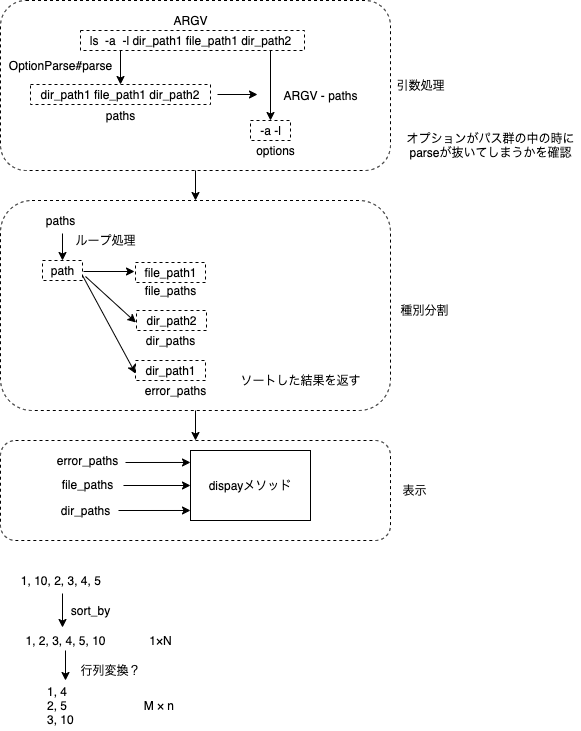

The diagram above was exported from draw.io. Its source (the exported page's mxGraphModel, read from the mxfile embedded in the PNG):
<mxGraphModel dx="301" dy="440" grid="1" gridSize="10" guides="1" tooltips="1" connect="1" arrows="1" fold="1" page="1" pageScale="1" pageWidth="827" pageHeight="1169" math="0" shadow="0">
  <root>
    <mxCell id="0" />
    <mxCell id="1" parent="0" />
    <mxCell id="53" value="" style="rounded=1;whiteSpace=wrap;html=1;dashed=1;labelBackgroundColor=#;fontSize=12;strokeColor=default;fillColor=none;" parent="1" vertex="1">
      <mxGeometry x="20" y="500" width="390" height="100" as="geometry" />
    </mxCell>
    <mxCell id="38" value="" style="rounded=1;whiteSpace=wrap;html=1;dashed=1;labelBackgroundColor=#;fontSize=12;strokeColor=default;fillColor=none;" parent="1" vertex="1">
      <mxGeometry x="20" y="260" width="390" height="210" as="geometry" />
    </mxCell>
    <mxCell id="46" style="edgeStyle=none;html=1;exitX=0.5;exitY=1;exitDx=0;exitDy=0;entryX=0.5;entryY=0;entryDx=0;entryDy=0;fontSize=12;" parent="1" source="32" target="38" edge="1">
      <mxGeometry relative="1" as="geometry" />
    </mxCell>
    <mxCell id="32" value="" style="rounded=1;whiteSpace=wrap;html=1;dashed=1;labelBackgroundColor=#;fontSize=12;strokeColor=default;fillColor=none;" parent="1" vertex="1">
      <mxGeometry x="20" y="60" width="390" height="170" as="geometry" />
    </mxCell>
    <mxCell id="6" value="ls&amp;nbsp; -a&amp;nbsp; -l dir_path1 file_path1 dir_path2" style="text;html=1;align=center;verticalAlign=middle;resizable=0;points=[];autosize=1;strokeColor=none;fillColor=none;" parent="1" vertex="1">
      <mxGeometry x="100" y="90" width="220" height="20" as="geometry" />
    </mxCell>
    <mxCell id="7" value="" style="rounded=0;whiteSpace=wrap;html=1;fillColor=none;dashed=1;" parent="1" vertex="1">
      <mxGeometry x="100" y="90" width="224" height="20" as="geometry" />
    </mxCell>
    <mxCell id="8" value="ARGV" style="text;html=1;align=center;verticalAlign=middle;resizable=0;points=[];autosize=1;strokeColor=none;fillColor=none;" parent="1" vertex="1">
      <mxGeometry x="185" y="70" width="50" height="20" as="geometry" />
    </mxCell>
    <mxCell id="9" value="" style="endArrow=classic;html=1;entryX=0.5;entryY=0;entryDx=0;entryDy=0;" parent="1" target="13" edge="1">
      <mxGeometry width="50" height="50" relative="1" as="geometry">
        <mxPoint x="140" y="110" as="sourcePoint" />
        <mxPoint x="140" y="130" as="targetPoint" />
      </mxGeometry>
    </mxCell>
    <mxCell id="13" value="&lt;span&gt;dir_path1 file_path1 dir_path2&lt;/span&gt;" style="rounded=0;whiteSpace=wrap;html=1;fillColor=none;dashed=1;" parent="1" vertex="1">
      <mxGeometry x="50" y="144" width="180" height="20" as="geometry" />
    </mxCell>
    <mxCell id="15" value="paths" style="text;html=1;align=center;verticalAlign=middle;resizable=0;points=[];autosize=1;strokeColor=none;fillColor=none;fontSize=12;" parent="1" vertex="1">
      <mxGeometry x="120" y="165" width="40" height="20" as="geometry" />
    </mxCell>
    <mxCell id="17" value="&lt;span&gt;-a -l&lt;/span&gt;" style="text;html=1;align=center;verticalAlign=middle;resizable=0;points=[];autosize=1;strokeColor=default;fillColor=none;dashed=1;" parent="1" vertex="1">
      <mxGeometry x="270" y="180" width="40" height="20" as="geometry" />
    </mxCell>
    <mxCell id="22" value="" style="endArrow=classic;html=1;fontSize=12;" parent="1" edge="1">
      <mxGeometry width="50" height="50" relative="1" as="geometry">
        <mxPoint x="237" y="154" as="sourcePoint" />
        <mxPoint x="277" y="154" as="targetPoint" />
      </mxGeometry>
    </mxCell>
    <mxCell id="23" value="" style="endArrow=classic;html=1;fontSize=12;entryX=0.5;entryY=0;entryDx=0;entryDy=0;entryPerimeter=0;" parent="1" target="17" edge="1">
      <mxGeometry width="50" height="50" relative="1" as="geometry">
        <mxPoint x="290" y="110" as="sourcePoint" />
        <mxPoint x="240" y="120" as="targetPoint" />
      </mxGeometry>
    </mxCell>
    <mxCell id="28" value="OptionParse#parse" style="text;html=1;align=center;verticalAlign=middle;resizable=0;points=[];autosize=1;strokeColor=none;fillColor=none;fontSize=12;" parent="1" vertex="1">
      <mxGeometry x="20" y="115" width="120" height="20" as="geometry" />
    </mxCell>
    <mxCell id="29" value="ARGV - paths" style="text;html=1;align=center;verticalAlign=middle;resizable=0;points=[];autosize=1;strokeColor=none;fillColor=none;fontSize=12;" parent="1" vertex="1">
      <mxGeometry x="295" y="145" width="90" height="20" as="geometry" />
    </mxCell>
    <mxCell id="30" value="options" style="text;html=1;align=center;verticalAlign=middle;resizable=0;points=[];autosize=1;strokeColor=none;fillColor=none;fontSize=12;" parent="1" vertex="1">
      <mxGeometry x="270" y="200" width="50" height="20" as="geometry" />
    </mxCell>
    <mxCell id="31" value="引数処理" style="text;html=1;align=center;verticalAlign=middle;resizable=0;points=[];autosize=1;strokeColor=none;fillColor=none;fontSize=12;" parent="1" vertex="1">
      <mxGeometry x="410" y="135" width="60" height="20" as="geometry" />
    </mxCell>
    <mxCell id="35" value="path" style="text;html=1;align=center;verticalAlign=middle;resizable=0;points=[];autosize=1;strokeColor=default;fillColor=none;dashed=1;" parent="1" vertex="1">
      <mxGeometry x="62" y="320" width="40" height="20" as="geometry" />
    </mxCell>
    <mxCell id="36" value="" style="endArrow=classic;html=1;fontSize=12;exitX=0.247;exitY=1.15;exitDx=0;exitDy=0;exitPerimeter=0;" parent="1" target="35" edge="1">
      <mxGeometry width="50" height="50" relative="1" as="geometry">
        <mxPoint x="81.99000000000001" y="293" as="sourcePoint" />
        <mxPoint x="260" y="240" as="targetPoint" />
      </mxGeometry>
    </mxCell>
    <mxCell id="37" value="ループ処理" style="text;html=1;align=center;verticalAlign=middle;resizable=0;points=[];autosize=1;strokeColor=none;fillColor=none;fontSize=12;" parent="1" vertex="1">
      <mxGeometry x="90" y="290" width="70" height="20" as="geometry" />
    </mxCell>
    <mxCell id="39" value="種別分割" style="text;html=1;align=center;verticalAlign=middle;resizable=0;points=[];autosize=1;strokeColor=none;fillColor=none;fontSize=12;" parent="1" vertex="1">
      <mxGeometry x="414" y="360" width="60" height="20" as="geometry" />
    </mxCell>
    <mxCell id="40" value="file_path1" style="text;html=1;align=center;verticalAlign=middle;resizable=0;points=[];autosize=1;strokeColor=default;fillColor=none;dashed=1;" parent="1" vertex="1">
      <mxGeometry x="155" y="322" width="70" height="20" as="geometry" />
    </mxCell>
    <mxCell id="41" value="dir_path2" style="text;html=1;align=center;verticalAlign=middle;resizable=0;points=[];autosize=1;strokeColor=default;fillColor=none;dashed=1;" parent="1" vertex="1">
      <mxGeometry x="156" y="370" width="70" height="20" as="geometry" />
    </mxCell>
    <mxCell id="42" value="" style="endArrow=classic;html=1;fontSize=12;exitX=1.025;exitY=0.55;exitDx=0;exitDy=0;exitPerimeter=0;entryX=-0.014;entryY=0.45;entryDx=0;entryDy=0;entryPerimeter=0;" parent="1" source="35" target="40" edge="1">
      <mxGeometry width="50" height="50" relative="1" as="geometry">
        <mxPoint x="210" y="290" as="sourcePoint" />
        <mxPoint x="260" y="240" as="targetPoint" />
      </mxGeometry>
    </mxCell>
    <mxCell id="43" value="" style="endArrow=classic;html=1;fontSize=12;exitX=1.075;exitY=0.8;exitDx=0;exitDy=0;exitPerimeter=0;entryX=-0.008;entryY=0.6;entryDx=0;entryDy=0;entryPerimeter=0;" parent="1" source="35" target="41" edge="1">
      <mxGeometry width="50" height="50" relative="1" as="geometry">
        <mxPoint x="113" y="341" as="sourcePoint" />
        <mxPoint x="194.01999999999998" y="329" as="targetPoint" />
      </mxGeometry>
    </mxCell>
    <mxCell id="45" value="ソートした結果を返す" style="text;html=1;align=center;verticalAlign=middle;resizable=0;points=[];autosize=1;strokeColor=none;fillColor=none;fontSize=12;" parent="1" vertex="1">
      <mxGeometry x="250" y="430" width="140" height="20" as="geometry" />
    </mxCell>
    <mxCell id="47" value="オプションがパス群の中の時に&lt;br&gt;parseが抜いてしまうかを確認" style="text;html=1;align=center;verticalAlign=middle;resizable=0;points=[];autosize=1;strokeColor=none;fillColor=none;fontSize=12;" parent="1" vertex="1">
      <mxGeometry x="420" y="190" width="180" height="30" as="geometry" />
    </mxCell>
    <mxCell id="48" value="file_paths" style="text;html=1;align=center;verticalAlign=middle;resizable=0;points=[];autosize=1;strokeColor=none;fillColor=none;fontSize=12;" parent="1" vertex="1">
      <mxGeometry x="155" y="340" width="70" height="20" as="geometry" />
    </mxCell>
    <mxCell id="49" value="dir_paths" style="text;html=1;align=center;verticalAlign=middle;resizable=0;points=[];autosize=1;strokeColor=none;fillColor=none;fontSize=12;" parent="1" vertex="1">
      <mxGeometry x="160" y="390" width="60" height="20" as="geometry" />
    </mxCell>
    <mxCell id="50" value="dir_path1" style="text;html=1;align=center;verticalAlign=middle;resizable=0;points=[];autosize=1;strokeColor=default;fillColor=none;dashed=1;" parent="1" vertex="1">
      <mxGeometry x="155" y="420" width="70" height="20" as="geometry" />
    </mxCell>
    <mxCell id="51" value="error_paths" style="text;html=1;align=center;verticalAlign=middle;resizable=0;points=[];autosize=1;strokeColor=none;fillColor=none;fontSize=12;" parent="1" vertex="1">
      <mxGeometry x="155" y="440" width="80" height="20" as="geometry" />
    </mxCell>
    <mxCell id="52" value="" style="endArrow=classic;html=1;fontSize=12;exitX=1;exitY=0.75;exitDx=0;exitDy=0;exitPerimeter=0;entryX=0;entryY=0.65;entryDx=0;entryDy=0;entryPerimeter=0;" parent="1" source="35" target="50" edge="1">
      <mxGeometry width="50" height="50" relative="1" as="geometry">
        <mxPoint x="115" y="346" as="sourcePoint" />
        <mxPoint x="164.03999999999996" y="402" as="targetPoint" />
      </mxGeometry>
    </mxCell>
    <mxCell id="54" value="paths" style="text;html=1;align=center;verticalAlign=middle;resizable=0;points=[];autosize=1;strokeColor=none;fillColor=none;fontSize=12;" parent="1" vertex="1">
      <mxGeometry x="60" y="270" width="40" height="20" as="geometry" />
    </mxCell>
    <mxCell id="55" value="file_paths" style="text;html=1;align=center;verticalAlign=middle;resizable=0;points=[];autosize=1;strokeColor=none;fillColor=none;fontSize=12;" parent="1" vertex="1">
      <mxGeometry x="72" y="534" width="70" height="20" as="geometry" />
    </mxCell>
    <mxCell id="56" value="dir_paths" style="text;html=1;align=center;verticalAlign=middle;resizable=0;points=[];autosize=1;strokeColor=none;fillColor=none;fontSize=12;" parent="1" vertex="1">
      <mxGeometry x="75" y="560" width="60" height="20" as="geometry" />
    </mxCell>
    <mxCell id="57" value="error_paths" style="text;html=1;align=center;verticalAlign=middle;resizable=0;points=[];autosize=1;strokeColor=none;fillColor=none;fontSize=12;" parent="1" vertex="1">
      <mxGeometry x="67" y="510" width="80" height="20" as="geometry" />
    </mxCell>
    <mxCell id="58" value="dispayメソッド" style="rounded=0;whiteSpace=wrap;html=1;labelBackgroundColor=#;fontSize=12;strokeColor=default;fillColor=none;" parent="1" vertex="1">
      <mxGeometry x="210" y="510" width="120" height="70" as="geometry" />
    </mxCell>
    <mxCell id="60" value="" style="endArrow=classic;html=1;fontSize=12;entryX=0;entryY=0.171;entryDx=0;entryDy=0;entryPerimeter=0;" parent="1" target="58" edge="1">
      <mxGeometry width="50" height="50" relative="1" as="geometry">
        <mxPoint x="145" y="522" as="sourcePoint" />
        <mxPoint x="295" y="430" as="targetPoint" />
      </mxGeometry>
    </mxCell>
    <mxCell id="63" value="" style="endArrow=classic;html=1;fontSize=12;exitX=1.014;exitY=0.55;exitDx=0;exitDy=0;exitPerimeter=0;entryX=0;entryY=0.5;entryDx=0;entryDy=0;" parent="1" source="55" target="58" edge="1">
      <mxGeometry width="50" height="50" relative="1" as="geometry">
        <mxPoint x="245" y="480" as="sourcePoint" />
        <mxPoint x="295" y="430" as="targetPoint" />
      </mxGeometry>
    </mxCell>
    <mxCell id="64" value="" style="endArrow=classic;html=1;fontSize=12;exitX=1.05;exitY=0.5;exitDx=0;exitDy=0;exitPerimeter=0;entryX=0;entryY=0.857;entryDx=0;entryDy=0;entryPerimeter=0;" parent="1" source="56" target="58" edge="1">
      <mxGeometry width="50" height="50" relative="1" as="geometry">
        <mxPoint x="245" y="480" as="sourcePoint" />
        <mxPoint x="295" y="430" as="targetPoint" />
      </mxGeometry>
    </mxCell>
    <mxCell id="65" value="" style="endArrow=classic;html=1;exitX=0.5;exitY=1;exitDx=0;exitDy=0;entryX=0.5;entryY=0;entryDx=0;entryDy=0;" edge="1" parent="1" source="38" target="53">
      <mxGeometry width="50" height="50" relative="1" as="geometry">
        <mxPoint x="230" y="370" as="sourcePoint" />
        <mxPoint x="280" y="320" as="targetPoint" />
      </mxGeometry>
    </mxCell>
    <mxCell id="66" value="表示" style="text;html=1;align=center;verticalAlign=middle;resizable=0;points=[];autosize=1;strokeColor=none;fillColor=none;fontSize=12;" vertex="1" parent="1">
      <mxGeometry x="414" y="540" width="40" height="20" as="geometry" />
    </mxCell>
    <mxCell id="68" value="1, 10, 2, 3, 4, 5&amp;nbsp;" style="text;html=1;align=center;verticalAlign=middle;resizable=0;points=[];autosize=1;strokeColor=none;fillColor=none;" vertex="1" parent="1">
      <mxGeometry x="32" y="630" width="100" height="20" as="geometry" />
    </mxCell>
    <mxCell id="69" value="1, 2, 3, 4, 5, 10" style="text;html=1;align=center;verticalAlign=middle;resizable=0;points=[];autosize=1;strokeColor=none;fillColor=none;" vertex="1" parent="1">
      <mxGeometry x="35" y="690" width="100" height="20" as="geometry" />
    </mxCell>
    <mxCell id="70" value="" style="endArrow=classic;html=1;exitX=0.5;exitY=1.15;exitDx=0;exitDy=0;exitPerimeter=0;entryX=0.47;entryY=-0.15;entryDx=0;entryDy=0;entryPerimeter=0;" edge="1" parent="1" source="68" target="69">
      <mxGeometry width="50" height="50" relative="1" as="geometry">
        <mxPoint x="147" y="700" as="sourcePoint" />
        <mxPoint x="197" y="650" as="targetPoint" />
      </mxGeometry>
    </mxCell>
    <mxCell id="71" value="sort_by" style="text;html=1;align=center;verticalAlign=middle;resizable=0;points=[];autosize=1;strokeColor=none;fillColor=none;" vertex="1" parent="1">
      <mxGeometry x="85" y="660" width="50" height="20" as="geometry" />
    </mxCell>
    <mxCell id="72" value="1, 4&lt;br&gt;2, 5&lt;br&gt;3, 10" style="text;html=1;align=left;verticalAlign=middle;resizable=0;points=[];autosize=1;strokeColor=none;fillColor=none;" vertex="1" parent="1">
      <mxGeometry x="65" y="740" width="40" height="50" as="geometry" />
    </mxCell>
    <mxCell id="73" value="" style="endArrow=classic;html=1;" edge="1" parent="1" target="72">
      <mxGeometry width="50" height="50" relative="1" as="geometry">
        <mxPoint x="85" y="710" as="sourcePoint" />
        <mxPoint x="92" y="697" as="targetPoint" />
      </mxGeometry>
    </mxCell>
    <mxCell id="74" value="行列変換？" style="text;html=1;align=center;verticalAlign=middle;resizable=0;points=[];autosize=1;strokeColor=none;fillColor=none;" vertex="1" parent="1">
      <mxGeometry x="90" y="720" width="80" height="20" as="geometry" />
    </mxCell>
    <mxCell id="75" value="1×N" style="text;html=1;align=center;verticalAlign=middle;resizable=0;points=[];autosize=1;strokeColor=none;fillColor=none;" vertex="1" parent="1">
      <mxGeometry x="160" y="690" width="40" height="20" as="geometry" />
    </mxCell>
    <mxCell id="76" value="M × n&amp;nbsp;" style="text;html=1;align=center;verticalAlign=middle;resizable=0;points=[];autosize=1;strokeColor=none;fillColor=none;" vertex="1" parent="1">
      <mxGeometry x="155" y="755" width="50" height="20" as="geometry" />
    </mxCell>
  </root>
</mxGraphModel>